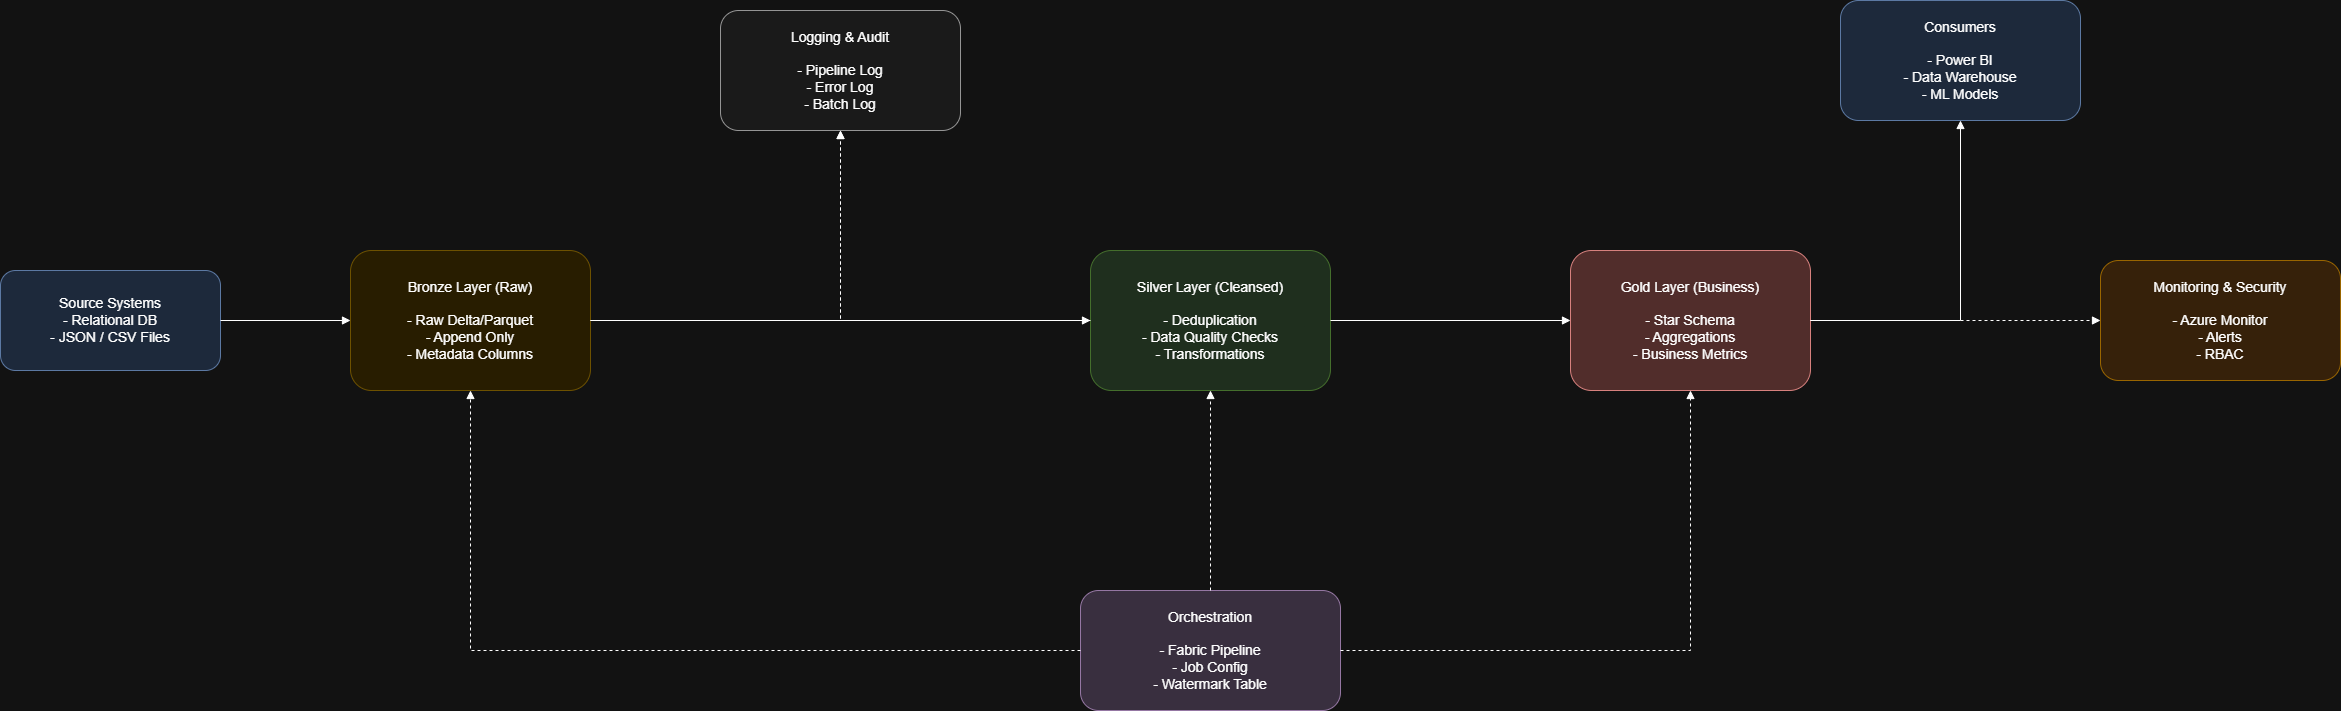

The diagram above was exported from draw.io. Its source (the exported page's mxGraphModel, read from the mxfile embedded in the PNG):
<mxGraphModel dx="4672" dy="2858" grid="1" gridSize="10" guides="1" tooltips="1" connect="1" arrows="1" fold="1" page="1" pageScale="1" pageWidth="850" pageHeight="1100" math="0" shadow="0">
  <root>
    <mxCell id="0" />
    <mxCell id="1" parent="0" />
    <mxCell id="2" parent="1" style="rounded=1;whiteSpace=wrap;html=1;fillColor=#dae8fc;strokeColor=#6c8ebf;fontSize=14;" value="Source Systems&#10;- Relational DB&#10;- JSON / CSV Files" vertex="1">
      <mxGeometry height="100" width="220" x="-240" y="240" as="geometry" />
    </mxCell>
    <mxCell id="3" parent="1" style="rounded=1;whiteSpace=wrap;html=1;fillColor=#fff2cc;strokeColor=#d6b656;fontSize=14;" value="Bronze Layer (Raw)&#10;&#10;- Raw Delta/Parquet&#10;- Append Only&#10;- Metadata Columns" vertex="1">
      <mxGeometry height="140" width="240" x="110" y="220" as="geometry" />
    </mxCell>
    <mxCell id="4" parent="1" style="rounded=1;whiteSpace=wrap;html=1;fillColor=#d5e8d4;strokeColor=#82b366;fontSize=14;" value="Silver Layer (Cleansed)&#10;&#10;- Deduplication&#10;- Data Quality Checks&#10;- Transformations" vertex="1">
      <mxGeometry height="140" width="240" x="850" y="220" as="geometry" />
    </mxCell>
    <mxCell id="5" parent="1" style="rounded=1;whiteSpace=wrap;html=1;fillColor=#f8cecc;strokeColor=#b85450;fontSize=14;" value="Gold Layer (Business)&#10;&#10;- Star Schema&#10;- Aggregations&#10;- Business Metrics" vertex="1">
      <mxGeometry height="140" width="240" x="1330" y="220" as="geometry" />
    </mxCell>
    <mxCell id="6" parent="1" style="rounded=1;whiteSpace=wrap;html=1;fillColor=#e1d5e7;strokeColor=#9673a6;fontSize=14;" value="Orchestration&lt;br&gt;&lt;br&gt;- Fabric Pipeline&lt;br&gt;- Job Config&lt;br&gt;- Watermark Table" vertex="1">
      <mxGeometry height="120" width="260" x="840" y="560" as="geometry" />
    </mxCell>
    <mxCell id="7" parent="1" style="rounded=1;whiteSpace=wrap;html=1;fillColor=#f5f5f5;strokeColor=#666666;fontSize=14;" value="Logging &amp; Audit&#10;&#10;- Pipeline Log&#10;- Error Log&#10;- Batch Log" vertex="1">
      <mxGeometry height="120" width="240" x="480" y="-20" as="geometry" />
    </mxCell>
    <mxCell id="8" parent="1" style="rounded=1;whiteSpace=wrap;html=1;fillColor=#ffe6cc;strokeColor=#d79b00;fontSize=14;" value="Monitoring &amp; Security&#10;&#10;- Azure Monitor&#10;- Alerts&#10;- RBAC" vertex="1">
      <mxGeometry height="120" width="240" x="1860" y="230" as="geometry" />
    </mxCell>
    <mxCell id="9" parent="1" style="rounded=1;whiteSpace=wrap;html=1;fillColor=#dae8fc;strokeColor=#6c8ebf;fontSize=14;" value="Consumers&#10;&#10;- Power BI&#10;- Data Warehouse&#10;- ML Models" vertex="1">
      <mxGeometry height="120" width="240" x="1600" y="-30" as="geometry" />
    </mxCell>
    <mxCell id="10" edge="1" parent="1" source="2" style="edgeStyle=orthogonalEdgeStyle;rounded=0;orthogonalLoop=1;jettySize=auto;html=1;endArrow=block;" target="3">
      <mxGeometry relative="1" as="geometry" />
    </mxCell>
    <mxCell id="11" edge="1" parent="1" source="3" style="edgeStyle=orthogonalEdgeStyle;rounded=0;orthogonalLoop=1;jettySize=auto;html=1;endArrow=block;" target="4">
      <mxGeometry relative="1" as="geometry" />
    </mxCell>
    <mxCell id="12" edge="1" parent="1" source="4" style="edgeStyle=orthogonalEdgeStyle;rounded=0;orthogonalLoop=1;jettySize=auto;html=1;endArrow=block;" target="5">
      <mxGeometry relative="1" as="geometry" />
    </mxCell>
    <mxCell id="13" edge="1" parent="1" source="6" style="edgeStyle=orthogonalEdgeStyle;rounded=0;orthogonalLoop=1;jettySize=auto;html=1;dashed=1;endArrow=block;" target="3">
      <mxGeometry relative="1" as="geometry" />
    </mxCell>
    <mxCell id="14" edge="1" parent="1" source="6" style="edgeStyle=orthogonalEdgeStyle;rounded=0;orthogonalLoop=1;jettySize=auto;html=1;dashed=1;endArrow=block;" target="4">
      <mxGeometry relative="1" as="geometry" />
    </mxCell>
    <mxCell id="15" edge="1" parent="1" source="6" style="edgeStyle=orthogonalEdgeStyle;rounded=0;orthogonalLoop=1;jettySize=auto;html=1;dashed=1;endArrow=block;" target="5">
      <mxGeometry relative="1" as="geometry" />
    </mxCell>
    <mxCell id="16" edge="1" parent="1" source="5" style="edgeStyle=orthogonalEdgeStyle;rounded=0;orthogonalLoop=1;jettySize=auto;html=1;endArrow=block;" target="9">
      <mxGeometry relative="1" as="geometry" />
    </mxCell>
    <mxCell id="17" edge="1" parent="1" source="3" style="edgeStyle=orthogonalEdgeStyle;rounded=0;orthogonalLoop=1;jettySize=auto;html=1;dashed=1;endArrow=block;" target="7">
      <mxGeometry relative="1" as="geometry" />
    </mxCell>
    <mxCell id="18" edge="1" parent="1" source="4" style="edgeStyle=orthogonalEdgeStyle;rounded=0;orthogonalLoop=1;jettySize=auto;html=1;dashed=1;endArrow=block;" target="7">
      <mxGeometry relative="1" as="geometry" />
    </mxCell>
    <mxCell id="19" edge="1" parent="1" source="5" style="edgeStyle=orthogonalEdgeStyle;rounded=0;orthogonalLoop=1;jettySize=auto;html=1;dashed=1;endArrow=block;" target="8">
      <mxGeometry relative="1" as="geometry" />
    </mxCell>
  </root>
</mxGraphModel>